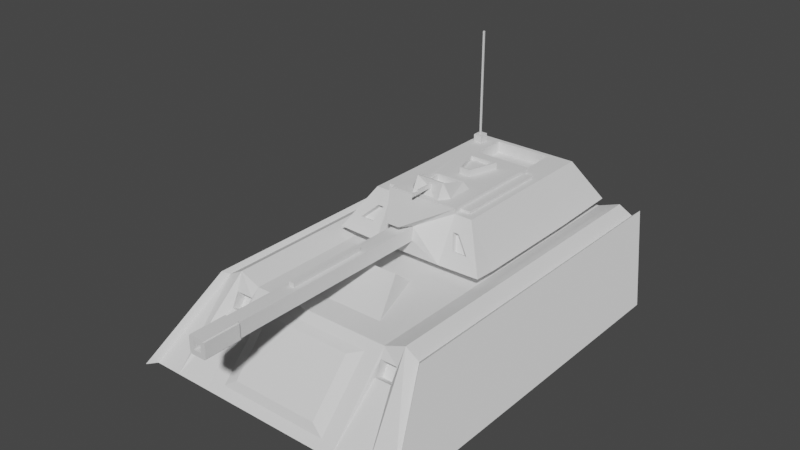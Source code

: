 # Source: tank1.blend  (saved by Blender 2.82.7; exported with 4.5.12 LTS)
import bpy
from mathutils import Matrix  # noqa: F401  (used for matrix-valued properties, if any)

bpy.ops.wm.read_factory_settings(use_empty=True)
scene = bpy.context.scene
scene.name = 'Scene'

# ---- collections
col_collection = bpy.data.collections.new('Collection'); scene.collection.children.link(col_collection)

# ---- world
world_world = bpy.data.worlds.new('World'); scene.world = world_world
world_world.use_nodes = True; world_world.node_tree.nodes.clear()
_N = world_world.node_tree.nodes; _L = world_world.node_tree.links
n0 = _N.new('ShaderNodeOutputWorld'); n0.name = 'World Output'; n0.location = (300, 300)
n1 = _N.new('ShaderNodeBackground'); n1.name = 'Background'; n1.location = (10, 300)
n1.inputs[0].default_value = (0.05088, 0.05088, 0.05088, 1.0)
_L.new(n1.outputs[0], n0.inputs[0])
n0.is_active_output = True
world_world.color = (0.05088, 0.05088, 0.05088)
world_world.use_sun_shadow = False
world_world.sun_shadow_jitter_overblur = 0.0

# ---- meshes
me_cube_002 = bpy.data.meshes.new('Cube.002')
me_cube_002.from_pydata([(0.9984, -0.5009, 2.922), (1.001, 0.5019, 1.996), (0.9998, 0.5015, -2.597), (1.299, 0.6151, 1.988), (-0.4987, 0.5096, 0.07079), (0.4989, 0.5081, -1.503), (0.4987, 0.5096, 0.07079), (1.907, -0.5045, 2.919), (-1.9, -0.4992, -1.995), (-1.907, -0.5045, 2.919), (-1.501, 0.5045, 1.998), (-0.5, 1.234, 0.07322), (1.101, 0.6557, -1.504), (1.101, 0.6563, 0.07565), (0.75, 1.234, -1.503), (0.75, 1.234, 0.07322), (-1.101, 0.6563, 0.07565), (-0.75, 1.234, 0.07322), (1.099, 0.6754, 0.3976), (-0.75, 1.234, 0.07543), (-0.5014, 0.6557, -2.496), (0.5014, 0.6557, -2.496), (0.75, 1.234, -2.2), (1.098, 0.6793, -2.494), (-1.098, 0.6793, -2.494), (-0.75, 1.234, -2.2), (-0.7892, 0.3946, 2.092), (0.1, 0.8658, 3.3), (-0.7892, -0.3946, 2.825), (0.5, 1.234, 0.07322), (0.6179, -0.2739, 2.783), (-0.5, 1.312, 0.07322), (0.5, 1.312, -1.503), (-0.5, 1.312, -1.503), (-0.5, 1.234, -1.503), (0.5, 1.234, -2.2), (0.5, 1.234, -1.503), (-0.5, 1.234, -2.2), (-0.6833, 1.234, -2.06), (-0.5667, 1.234, -2.06), (-0.6833, 1.234, -1.917), (-0.5667, 1.234, -1.917), (-0.6833, 1.342, -2.06), (-0.5667, 1.342, -2.06), (-0.6833, 1.342, -1.917), (-0.5667, 1.342, -1.917), (-0.6346, 1.342, -2.0), (-0.6154, 1.342, -2.0), (-0.6346, 1.342, -1.977), (-0.6154, 1.342, -1.977), (-0.6346, 2.826, -2.0), (-0.6154, 2.826, -2.0), (-0.6346, 2.826, -1.977), (-0.6154, 2.826, -1.977), (1.031, 0.3852, 2.093), (1.036, 0.2015, 2.202), (1.267, 0.39, 2.1), (1.266, 0.2002, 2.2), (-1.031, 0.3852, 2.093), (-1.266, 0.2002, 2.2), (-1.267, 0.39, 2.1), (1.033, 0.3148, 1.962), (1.033, 0.1264, 2.065), (1.267, 0.3148, 1.962), (1.267, 0.1264, 2.065), (-1.033, 0.1264, 2.065), (-1.033, 0.3148, 1.962), (-1.267, 0.1264, 2.065), (-1.267, 0.3148, 1.962), (0.7892, -0.3946, 2.825), (-0.4987, 0.6573, 0.3964), (-0.1, 1.061, 0.396), (0.7892, 0.3946, 2.092), (0.1033, 0.8691, 0.4078), (0.1, 1.061, 0.396), (0.4987, 0.6573, 0.3964), (0.6179, 0.344, 2.209), (-0.5, 1.238, 0.07888), (-0.427, 1.234, -1.388), (0.427, 1.234, -1.388), (0.427, 1.234, -0.04184), (-0.427, 1.234, -0.04184), (-0.6405, 1.234, -1.388), (-0.6405, 1.234, -0.04184), (0.6405, 1.234, -0.04184), (-0.3019, 1.314, -0.09527), (-0.2969, 1.31, -0.4835), (0.1997, 1.504, -0.09286), (-0.1997, 1.504, -0.09286), (0.2018, 1.381, -0.4845), (-0.2018, 1.381, -0.4845), (0.1834, 1.376, -0.4656), (-0.1834, 1.376, -0.4656), (0.1813, 1.29, -0.1123), (-0.1813, 1.29, -0.1123), (0.1813, 1.29, -0.4657), (-0.1813, 1.29, -0.4657), (0.2019, 1.237, 0.07482), (-0.2019, 1.237, 0.07482), (0.1981, 1.507, -0.06531), (-0.1981, 1.507, -0.06531), (0.009532, 1.392, -0.06435), (-0.009532, 1.392, -0.06435), (0.01037, 1.427, -0.06734), (0.01, 1.391, 0.2868), (-0.01, 1.391, 0.2868), (0.01, 1.428, 0.2868), (-0.01, 1.428, 0.2868), (-0.2075, 1.312, -1.205), (0.2075, 1.312, -1.205), (-0.083, 1.312, -0.7821), (0.083, 1.312, -0.7821), (-0.2075, 1.403, -1.205), (0.2075, 1.403, -1.205), (-0.083, 1.403, -0.7821), (0.083, 1.403, -0.7821), (-0.1778, 1.403, -1.175), (0.1778, 1.403, -1.175), (-0.07113, 1.403, -0.8124), (0.07113, 1.403, -0.8124), (-0.1778, 1.351, -1.175), (0.1778, 1.351, -1.175), (-0.07113, 1.351, -0.8124), (0.07113, 1.351, -0.8124), (0.5577, 1.046, 0.1827), (0.6423, 1.046, 0.1827), (0.1793, 1.378, -0.1124), (-0.1793, 1.378, -0.1124), (0.01, 1.428, -0.1741), (-0.01, 1.428, -0.1741), (0.01, 1.428, 0.1788), (0.01, 1.449, -0.1741), (-0.01, 1.449, -0.1741), (0.01, 1.449, 0.1788), (-0.01, 1.449, 0.1788), (0.8438, 0.8536, 0.2927), (0.6405, 0.8536, 0.2927), (-0.6423, 0.856, 0.2913), (0.75, 1.234, 0.07543), (-0.5587, 1.044, 0.1841), (0.5, 1.238, 0.07888), (-0.8405, 0.856, 0.2913), (-0.6413, 1.044, 0.1841), (0.6405, 0.816, 0.2268), (0.5577, 1.008, 0.1169), (0.8438, 0.816, 0.2268), (0.6423, 1.008, 0.1169), (-0.6413, 1.006, 0.1183), (-0.5587, 1.006, 0.1183), (-0.6423, 0.8184, 0.2255), (-0.8405, 0.8184, 0.2255), (0.1, 1.066, 3.787), (-0.1, 1.066, 3.787), (0.1, 0.8658, 3.787), (-0.1, 0.8658, 3.787), (0.6405, 1.234, -1.388), (0.1, 1.066, 3.3), (-0.04539, 0.7996, 3.654), (-0.04539, 0.7996, 3.433), (0.12, 0.8658, 3.3), (0.12, 1.066, 3.3), (0.12, 0.8658, 3.787), (0.12, 1.066, 3.787), (-0.12, 1.066, 3.3), (-0.12, 0.8658, 3.3), (-0.12, 1.066, 3.787), (-0.12, 0.8658, 3.787), (0.1, 1.086, 3.3), (-0.1, 1.086, 3.3), (0.1, 1.086, 3.787), (-0.1, 1.086, 3.787), (0.1, 0.8458, 3.3), (-0.1, 0.8458, 3.3), (0.1, 0.8458, 3.787), (-0.1, 0.8458, 3.787), (0.05454, 1.02, 3.787), (0.04539, 0.7996, 3.654), (0.05454, 0.9113, 3.787), (0.04539, 0.7996, 3.433), (-0.04539, 0.8458, 3.654), (-0.05454, 1.02, 3.787), (0.04539, 0.8458, 3.654), (-0.05454, 0.9113, 3.787), (0.05454, 1.02, 0.4841), (-0.05454, 1.02, 0.4841), (0.05454, 0.9113, 0.4841), (-0.05454, 0.9113, 0.4841), (-0.04539, 0.8458, 3.433), (1.985, -0.4922, 3.051), (1.567, 0.5528, 2.08), (0.04539, 0.8458, 3.433), (-1.984, -0.4919, -2.093), (-1.985, -0.4922, 3.051), (-1.567, 0.5528, 2.08), (-0.0384, 1.128, 1.293), (1.984, -0.4919, -2.093), (-0.0384, 1.128, 2.407), (0.0384, 1.128, 2.407), (-1.567, 0.5525, -2.72), (0.0384, 1.128, 1.293), (0.0384, 1.066, 2.407), (-0.0384, 1.066, 2.407), (-1.509, -0.4971, 2.926), (-0.0384, 1.066, 1.293), (0.0384, 1.066, 1.293), (-0.6405, 1.268, -1.388), (-0.427, 1.268, -1.388), (-0.427, 1.268, -0.04184), (0.427, 1.268, -1.388), (0.427, 1.268, -0.04184), (0.6405, 1.268, -1.388), (0.6405, 1.268, -0.04184), (-0.6405, 1.268, -0.04184), (0.4073, 1.234, -2.135), (-0.4073, 1.234, -2.135), (0.4073, 1.073, -2.135), (0.4073, 1.073, -1.568), (-0.4073, 1.073, -2.135), (-0.6426, 0.3213, -2.493), (0.6426, -0.3213, -2.107), (-0.6426, 0.3566, -2.434), (0.6426, 0.3566, -2.434), (0.6426, -0.2859, -2.048), (-0.6426, -0.2859, -2.048), (1.309, 0.6131, -2.606), (1.5, -0.4966, -1.993), (-1.0, -0.5015, -2.003), (1.0, -0.5015, -2.003), (1.9, -0.4992, -1.995), (-1.508, 0.5021, -2.608), (1.285, 0.4224, -2.739), (1.316, -0.4686, -2.153), (1.712, -0.4662, -2.152), (-1.712, -0.4662, -2.152), (-1.285, 0.4224, -2.739), (-1.316, -0.4686, -2.153), (-0.6426, -0.3213, -2.107), (-1.309, 0.6131, -2.606), (-1.486, 0.4107, -2.73), (1.508, 0.5021, -2.608), (1.486, 0.4107, -2.73), (-0.9998, 0.5015, -2.597), (0.6426, 0.3213, -2.493), (-1.299, 0.6151, 1.988), (1.501, 0.5045, 1.998), (-1.001, 0.5019, 1.996), (-0.75, 1.234, -1.503), (0.3162, 0.5, 0.7183), (-0.3162, 0.5, 0.7183), (-0.3162, 0.7229, 0.9834), (-0.6324, 0.5, 1.641), (-0.6179, -0.2739, 2.783), (-0.6179, 0.344, 2.209), (1.567, 0.5525, -2.72), (-0.4073, 1.234, -1.568), (0.4073, 1.234, -1.568), (-0.4073, 1.073, -1.568), (-1.5, -0.4966, -1.993), (1.0, -0.6331, 2.392), (1.3, -0.6331, 2.392), (1.3, -0.6331, -1.567), (1.0, -0.6331, -1.567), (-1.3, -0.6331, -1.567), (-1.3, -0.6331, 2.392), (-1.0, -0.6331, 2.392), (-1.0, -0.6331, -1.567), (0.09558, 1.153, 0.6699), (-0.09558, 1.153, 0.6699), (-0.5044, 1.313, 0.1208), (0.5044, 1.313, 0.1208), (-0.4989, 0.5081, -1.503), (-1.101, 0.6557, -1.504), (-1.099, 0.6754, 0.3976), (0.5, 1.312, 0.07322), (0.2969, 1.31, -0.4835), (0.3019, 1.314, -0.09527), (-0.1, 1.066, 3.3), (-0.1, 0.8658, 3.3), (-0.1033, 0.8691, 0.4078), (1.509, -0.4971, 2.926), (-1.036, 0.2015, 2.202), (-0.01037, 1.427, -0.06734), (-0.9984, -0.5009, 2.922), (-0.01, 1.428, 0.1788), (0.3162, 0.7229, 0.9834), (0.6324, 0.5, 1.641)], [], [(226, 227, 0, 282), (243, 237, 229, 10), (3, 56, 57), (202, 257, 262, 263), (4, 6, 75, 70), (245, 250, 248, 247, 285, 1, 2, 5, 6, 4, 270, 241), (2, 241, 270, 5), (229, 8, 191, 198), (3, 279, 7), (279, 225, 228, 7), (239, 244, 189, 253), (257, 202, 9, 8), (202, 243, 10), (246, 34, 41, 40), (34, 246, 82, 78), (6, 5, 12, 13), (36, 14, 22, 35), (246, 17, 83, 82), (29, 11, 77, 140), (71, 74, 266, 267), (13, 18, 75), (13, 15, 138, 18), (17, 16, 272, 19), (21, 20, 37, 35), (37, 20, 24, 25), (21, 35, 22, 23), (5, 270, 20, 21), (271, 246, 25, 24), (12, 5, 21), (14, 12, 23, 22), (271, 24, 20), (70, 75, 73, 278), (245, 282, 28, 26), (73, 74, 156, 27), (277, 154, 166, 164), (156, 74, 204, 200), (278, 73, 27, 277), (29, 36, 32, 273), (11, 17, 19), (282, 0, 69, 28), (15, 29, 140), (33, 31, 85, 86), (36, 34, 33, 32), (11, 29, 273, 31), (34, 11, 31, 33), (37, 34, 254, 214), (40, 41, 45, 44), (34, 37, 39, 41), (37, 25, 38, 39), (25, 246, 40, 38), (43, 42, 46, 47), (39, 38, 42, 43), (41, 39, 43, 45), (38, 40, 44, 42), (49, 47, 51, 53), (45, 43, 47, 49), (42, 44, 48, 46), (44, 45, 49, 48), (52, 53, 51, 50), (46, 48, 52, 50), (48, 49, 53, 52), (47, 46, 50, 51), (58, 60, 68, 66), (57, 56, 63, 64), (243, 202, 59), (0, 55, 54), (1, 54, 56), (243, 60, 58), (282, 245, 58), (61, 62, 64, 63), (65, 66, 68, 67), (280, 58, 66, 65), (56, 54, 61, 63), (54, 55, 62, 61), (59, 280, 65, 67), (60, 59, 67, 68), (55, 57, 64, 62), (1, 245, 26, 72), (0, 1, 72, 69), (26, 28, 251, 252), (75, 140, 74), (77, 70, 278), (28, 69, 30, 251), (69, 72, 76, 30), (72, 26, 252, 76), (228, 239, 253, 195), (9, 10, 193), (244, 7, 188), (7, 228, 195, 188), (10, 229, 198, 193), (8, 9, 192, 191), (226, 241, 218, 236), (86, 85, 88), (31, 273, 275, 85), (32, 33, 108, 109), (87, 88, 100, 99), (274, 86, 90, 89), (275, 274, 89), (91, 92, 96, 95), (89, 90, 92, 91), (89, 91, 126), (90, 88, 127), (95, 96, 94, 93), (126, 91, 95, 93), (92, 127, 94, 96), (127, 126, 93, 94), (100, 98, 102), (85, 275, 97, 98), (275, 87, 99), (88, 85, 98), (281, 102, 105, 107, 283), (98, 97, 101, 102), (99, 103, 101), (99, 100, 281, 103), (105, 104, 106, 107), (102, 101, 104, 105), (101, 103, 130, 106, 104), (110, 111, 115, 114), (274, 32, 109, 111), (33, 86, 110, 108), (86, 274, 111, 110), (112, 114, 118, 116), (108, 110, 114, 112), (109, 108, 112, 113), (111, 109, 113, 115), (119, 117, 121, 123), (113, 112, 116, 117), (115, 113, 117, 119), (114, 115, 119, 118), (121, 120, 122, 123), (118, 119, 123, 122), (116, 118, 122, 120), (117, 116, 120, 121), (88, 87, 126, 127), (75, 18, 135, 136), (18, 138, 125, 135), (130, 103, 128), (107, 106, 130, 283), (103, 281, 129, 128), (131, 132, 134, 133), (283, 130, 133, 134), (129, 281, 283), (128, 129, 132, 131), (138, 140, 124, 125), (19, 272, 141, 142), (140, 75, 136, 124), (137, 139, 148, 149), (70, 77, 139, 137), (272, 70, 137, 141), (77, 19, 142, 139), (125, 124, 144, 146), (144, 143, 145, 146), (149, 148, 147, 150), (124, 136, 143, 144), (139, 142, 147, 148), (136, 135, 145, 143), (142, 141, 150, 147), (135, 125, 146, 145), (141, 137, 149, 150), (153, 151, 175, 177), (27, 153, 173, 171), (152, 151, 169, 170), (156, 151, 162, 160), (17, 11, 81, 83), (36, 29, 80, 79), (14, 36, 79, 155), (159, 160, 162, 161), (151, 153, 161, 162), (153, 27, 159, 161), (27, 156, 160, 159), (163, 164, 166, 165), (276, 277, 164, 163), (152, 276, 163, 165), (154, 152, 165, 166), (167, 168, 170, 169), (151, 156, 167, 169), (276, 152, 170, 168), (156, 276, 168, 167), (171, 173, 181, 190), (154, 277, 172, 174), (277, 27, 171, 172), (153, 154, 174, 173), (29, 15, 84, 80), (151, 152, 180, 175), (152, 154, 182, 180), (154, 153, 177, 182), (180, 182, 186, 184), (15, 14, 155, 84), (11, 34, 78, 81), (79, 80, 209, 208), (186, 185, 183, 184), (182, 177, 185, 186), (177, 175, 183, 185), (175, 180, 184, 183), (84, 155, 210, 211), (190, 181, 176, 178), (181, 179, 157, 176), (179, 187, 158, 157), (158, 178, 176, 157), (172, 171, 190, 187), (174, 172, 187, 179), (173, 174, 179, 181), (192, 193, 198, 191), (187, 190, 178, 158), (204, 203, 194, 199), (200, 204, 199, 197), (203, 201, 196, 194), (199, 194, 196, 197), (71, 276, 201, 203), (74, 71, 203, 204), (276, 156, 200, 201), (201, 200, 197, 196), (207, 206, 205, 212), (208, 209, 211, 210), (83, 81, 207, 212), (78, 82, 205, 206), (155, 79, 208, 210), (82, 83, 212, 205), (81, 78, 206, 207), (80, 84, 211, 209), (214, 254, 256, 217), (34, 36, 255, 254), (36, 35, 213, 255), (35, 37, 214, 213), (256, 216, 215, 217), (213, 214, 217, 215), (255, 213, 215, 216), (242, 219, 222, 221), (2, 227, 219, 242), (223, 220, 221, 222), (219, 236, 223, 222), (236, 218, 220, 223), (218, 242, 221, 220), (227, 2, 224), (225, 224, 230), (231, 230, 240, 232), (234, 235, 233, 238), (257, 8, 233, 235), (228, 225, 231, 232), (239, 228, 232), (237, 257, 235), (8, 229, 238), (227, 226, 236, 219), (241, 226, 257), (224, 239, 240), (229, 237, 234), (241, 2, 242, 218), (2, 1, 3, 224), (245, 241, 237, 243), (224, 3, 244, 239), (271, 16, 17, 246), (13, 12, 14, 15), (245, 1, 285, 250), (247, 248, 249, 284), (248, 250, 249), (285, 247, 284), (30, 76, 252, 251), (195, 253, 189, 188), (254, 255, 216, 256), (226, 282, 264, 265), (258, 261, 260, 259), (265, 264, 263, 262), (0, 227, 261, 258), (257, 226, 265, 262), (279, 0, 258, 259), (227, 225, 260, 261), (225, 279, 259, 260), (282, 202, 263, 264), (269, 268, 267, 266), (74, 140, 269), (71, 267, 268), (140, 77, 268, 269), (270, 4, 16, 271), (16, 4, 70), (273, 32, 274, 275), (71, 278, 277, 276), (0, 279, 57, 55), (202, 282, 280, 59), (250, 285, 284, 249), (272, 16, 70), (77, 71, 268), (266, 74, 269), (238, 229, 234), (230, 224, 240), (237, 241, 257), (233, 8, 238), (234, 237, 235), (240, 239, 232), (231, 225, 230), (225, 227, 224), (132, 129, 283, 134), (133, 130, 128, 131), (97, 99, 101), (100, 88, 98), (97, 275, 99), (281, 100, 102), (92, 90, 127), (87, 89, 126), (87, 275, 89), (90, 86, 88), (189, 244, 188), (192, 9, 193), (71, 77, 278), (73, 75, 74), (280, 282, 58), (245, 243, 58), (3, 1, 56), (1, 0, 54), (60, 243, 59), (138, 15, 140), (77, 11, 19), (270, 271, 20), (23, 12, 21), (6, 13, 75), (9, 202, 10), (244, 3, 7), (279, 3, 57)])
_uv = me_cube_002.uv_layers.new(name='UVMap')
_uv.uv.foreach_set('vector', [0.125, 0.5, 0.375, 0.5, 0.375, 0.75, 0.125, 0.75, 0.875, 0.75, 0.875, 0.5, 0.875, 0.5, 0.875, 0.75, 0.625, 0.75, 0.625, 0.75, 0.375, 0.75, 0.125, 0.75, 0.125, 0.5, 0.125, 0.5, 0.125, 0.75, 0.875, 0.75, 0.625, 0.75, 0.625, 0.75, 0.875, 0.75, 0.875, 0.75, 0.875, 0.75, 0.875, 0.75, 0.625, 0.75, 0.625, 0.75, 0.625, 0.75, 0.625, 0.5, 0.625, 0.5, 0.625, 0.75, 0.875, 0.75, 0.875, 0.5, 0.875, 0.5, 0.625, 0.5, 0.625, 0.25, 0.625, 0.25, 0.625, 0.5, 0.625, 0.25, 0.375, 0.25, 0.375, 0.25, 0.625, 0.25, 0.625, 0.75, 0.375, 0.75, 0.375, 0.75, 0.375, 0.75, 0.375, 0.5, 0.375, 0.5, 0.375, 0.75, 0.625, 0.5, 0.625, 0.75, 0.625, 0.75, 0.625, 0.5, 0.125, 0.5, 0.125, 0.75, 0.125, 0.75, 0.125, 0.5, 0.375, 0.0, 0.625, 0.0, 0.625, 0.0, 0.875, 0.5, 0.875, 0.5, 0.875, 0.5, 0.875, 0.5, 0.875, 0.5, 0.875, 0.5, 0.875, 0.5, 0.875, 0.5, 0.625, 0.75, 0.625, 0.5, 0.625, 0.5, 0.625, 0.75, 0.625, 0.5, 0.625, 0.5, 0.625, 0.5, 0.625, 0.5, 0.875, 0.5, 0.875, 0.75, 0.875, 0.75, 0.875, 0.5, 0.625, 0.75, 0.875, 0.75, 0.875, 0.75, 0.625, 0.75, 0.875, 0.75, 0.625, 0.75, 0.625, 0.75, 0.875, 0.75, 0.625, 0.75, 0.625, 0.75, 0.625, 0.75, 0.625, 0.75, 0.625, 0.75, 0.625, 0.75, 0.625, 0.75, 0.875, 0.75, 0.875, 0.75, 0.875, 0.75, 0.875, 0.75, 0.625, 0.5, 0.625, 0.25, 0.625, 0.25, 0.625, 0.5, 0.625, 0.25, 0.625, 0.25, 0.625, 0.25, 0.625, 0.25, 0.625, 0.5, 0.625, 0.5, 0.625, 0.5, 0.625, 0.5, 0.625, 0.5, 0.625, 0.25, 0.625, 0.25, 0.625, 0.5, 0.875, 0.5, 0.875, 0.5, 0.875, 0.5, 0.875, 0.5, 0.625, 0.5, 0.625, 0.5, 0.625, 0.5, 0.625, 0.5, 0.625, 0.5, 0.625, 0.5, 0.625, 0.5, 0.875, 0.5, 0.875, 0.5, 0.875, 0.5, 0.875, 0.75, 0.625, 0.75, 0.625, 0.75, 0.875, 0.75, 0.625, 0.0, 0.375, 0.0, 0.375, 0.0, 0.625, 0.0, 0.625, 0.75, 0.625, 0.75, 0.625, 0.75, 0.625, 0.75, 0.875, 0.75, 0.875, 0.75, 0.875, 0.75, 0.875, 0.75, 0.625, 0.75, 0.625, 0.75, 0.625, 0.75, 0.625, 0.75, 0.875, 0.75, 0.625, 0.75, 0.625, 0.75, 0.875, 0.75, 0.625, 0.75, 0.625, 0.5, 0.625, 0.5, 0.625, 0.75, 0.875, 0.75, 0.875, 0.75, 0.875, 0.75, 0.125, 0.75, 0.375, 0.75, 0.375, 0.75, 0.125, 0.75, 0.625, 0.75, 0.625, 0.75, 0.625, 0.75, 0.875, 0.5, 0.875, 0.75, 0.875, 0.75, 0.875, 0.5, 0.625, 0.5, 0.875, 0.5, 0.875, 0.5, 0.625, 0.5, 0.875, 0.75, 0.625, 0.75, 0.625, 0.75, 0.875, 0.75, 0.875, 0.5, 0.875, 0.75, 0.875, 0.75, 0.875, 0.5, 0.875, 0.5, 0.875, 0.5, 0.875, 0.5, 0.875, 0.5, 0.875, 0.5, 0.875, 0.5, 0.875, 0.5, 0.875, 0.5, 0.875, 0.5, 0.875, 0.5, 0.875, 0.5, 0.875, 0.5, 0.625, 0.25, 0.625, 0.25, 0.625, 0.25, 0.625, 0.25, 0.875, 0.5, 0.875, 0.5, 0.875, 0.5, 0.875, 0.5, 0.625, 0.25, 0.625, 0.25, 0.625, 0.25, 0.625, 0.25, 0.625, 0.25, 0.625, 0.25, 0.625, 0.25, 0.625, 0.25, 0.875, 0.5, 0.875, 0.5, 0.875, 0.5, 0.875, 0.5, 0.875, 0.5, 0.875, 0.5, 0.875, 0.5, 0.875, 0.5, 0.875, 0.5, 0.875, 0.5, 0.875, 0.5, 0.875, 0.5, 0.875, 0.5, 0.875, 0.5, 0.875, 0.5, 0.875, 0.5, 0.875, 0.5, 0.875, 0.5, 0.875, 0.5, 0.875, 0.5, 0.875, 0.5, 0.875, 0.5, 0.875, 0.5, 0.875, 0.5, 0.875, 0.5, 0.875, 0.5, 0.875, 0.5, 0.875, 0.5, 0.875, 0.5, 0.875, 0.5, 0.875, 0.5, 0.875, 0.5, 0.875, 0.5, 0.875, 0.5, 0.875, 0.5, 0.875, 0.5, 0.625, 0.25, 0.625, 0.25, 0.625, 0.25, 0.625, 0.25, 0.875, 0.75, 0.875, 0.75, 0.875, 0.75, 0.875, 0.75, 0.375, 0.75, 0.625, 0.75, 0.625, 0.75, 0.375, 0.75, 0.625, 0.0, 0.375, 0.0, 0.375, 0.0, 0.375, 0.75, 0.375, 0.75, 0.625, 0.75, 0.625, 0.75, 0.625, 0.75, 0.625, 0.75, 0.875, 0.75, 0.875, 0.75, 0.875, 0.75, 0.375, 0.0, 0.625, 0.0, 0.625, 0.0, 0.625, 0.75, 0.375, 0.75, 0.375, 0.75, 0.625, 0.75, 0.375, 0.0, 0.625, 0.0, 0.625, 0.0, 0.375, 0.0, 0.375, 0.0, 0.625, 0.0, 0.625, 0.0, 0.375, 0.0, 0.625, 0.75, 0.625, 0.75, 0.625, 0.75, 0.625, 0.75, 0.625, 0.75, 0.375, 0.75, 0.375, 0.75, 0.625, 0.75, 0.125, 0.75, 0.125, 0.75, 0.125, 0.75, 0.125, 0.75, 0.625, 0.0, 0.375, 0.0, 0.375, 0.0, 0.625, 0.0, 0.375, 0.75, 0.375, 0.75, 0.375, 0.75, 0.375, 0.75, 0.625, 0.75, 0.875, 0.75, 0.875, 0.75, 0.625, 0.75, 0.375, 0.75, 0.625, 0.75, 0.625, 0.75, 0.375, 0.75, 0.625, 0.0, 0.375, 0.0, 0.375, 0.0, 0.625, 0.0, 0.625, 0.75, 0.625, 0.75, 0.625, 0.75, 0.875, 0.75, 0.875, 0.75, 0.875, 0.75, 0.125, 0.75, 0.375, 0.75, 0.375, 0.75, 0.125, 0.75, 0.375, 0.75, 0.625, 0.75, 0.625, 0.75, 0.375, 0.75, 0.625, 0.75, 0.875, 0.75, 0.875, 0.75, 0.625, 0.75, 0.375, 0.5, 0.625, 0.5, 0.625, 0.5, 0.375, 0.5, 0.375, 0.0, 0.625, 0.0, 0.625, 0.0, 0.625, 0.75, 0.375, 0.75, 0.375, 0.75, 0.375, 0.75, 0.375, 0.5, 0.375, 0.5, 0.375, 0.75, 0.875, 0.75, 0.875, 0.5, 0.875, 0.5, 0.875, 0.75, 0.125, 0.5, 0.125, 0.75, 0.125, 0.75, 0.125, 0.5, 0.375, 0.25, 0.625, 0.25, 0.625, 0.25, 0.375, 0.25, 0.875, 0.5, 0.875, 0.75, 0.875, 0.75, 0.875, 0.75, 0.625, 0.75, 0.625, 0.75, 0.875, 0.75, 0.625, 0.5, 0.875, 0.5, 0.875, 0.5, 0.625, 0.5, 0.625, 0.75, 0.875, 0.75, 0.875, 0.75, 0.625, 0.75, 0.625, 0.5, 0.875, 0.5, 0.875, 0.5, 0.625, 0.5, 0.625, 0.75, 0.625, 0.5, 0.625, 0.5, 0.625, 0.5, 0.875, 0.5, 0.875, 0.5, 0.625, 0.5, 0.625, 0.5, 0.875, 0.5, 0.875, 0.5, 0.625, 0.5, 0.625, 0.5, 0.625, 0.5, 0.625, 0.75, 0.875, 0.5, 0.875, 0.75, 0.875, 0.75, 0.625, 0.5, 0.875, 0.5, 0.875, 0.75, 0.625, 0.75, 0.625, 0.75, 0.625, 0.5, 0.625, 0.5, 0.625, 0.75, 0.875, 0.5, 0.875, 0.75, 0.875, 0.75, 0.875, 0.5, 0.875, 0.75, 0.625, 0.75, 0.625, 0.75, 0.875, 0.75, 0.875, 0.75, 0.875, 0.75, 0.875, 0.75, 0.875, 0.75, 0.625, 0.75, 0.625, 0.75, 0.875, 0.75, 0.625, 0.75, 0.625, 0.75, 0.625, 0.75, 0.875, 0.75, 0.875, 0.75, 0.875, 0.75, 0.875, 0.75, 0.875, 0.75, 0.875, 0.75, 0.875, 0.75, 0.875, 0.75, 0.875, 0.75, 0.625, 0.75, 0.625, 0.75, 0.875, 0.75, 0.625, 0.75, 0.625, 0.75, 0.625, 0.75, 0.625, 0.75, 0.875, 0.75, 0.875, 0.75, 0.625, 0.75, 0.875, 0.75, 0.625, 0.75, 0.625, 0.75, 0.875, 0.75, 0.875, 0.75, 0.625, 0.75, 0.625, 0.75, 0.875, 0.75, 0.625, 0.75, 0.625, 0.75, 0.625, 0.75, 0.625, 0.75, 0.625, 0.75, 0.875, 0.5, 0.625, 0.5, 0.625, 0.5, 0.875, 0.5, 0.625, 0.5, 0.625, 0.5, 0.625, 0.5, 0.625, 0.5, 0.875, 0.5, 0.875, 0.5, 0.875, 0.5, 0.875, 0.5, 0.875, 0.5, 0.625, 0.5, 0.625, 0.5, 0.875, 0.5, 0.875, 0.5, 0.875, 0.5, 0.875, 0.5, 0.875, 0.5, 0.875, 0.5, 0.875, 0.5, 0.875, 0.5, 0.875, 0.5, 0.625, 0.5, 0.875, 0.5, 0.875, 0.5, 0.625, 0.5, 0.625, 0.5, 0.625, 0.5, 0.625, 0.5, 0.625, 0.5, 0.625, 0.5, 0.625, 0.5, 0.625, 0.5, 0.625, 0.5, 0.625, 0.5, 0.875, 0.5, 0.875, 0.5, 0.625, 0.5, 0.625, 0.5, 0.625, 0.5, 0.625, 0.5, 0.625, 0.5, 0.875, 0.5, 0.625, 0.5, 0.625, 0.5, 0.875, 0.5, 0.625, 0.5, 0.875, 0.5, 0.875, 0.5, 0.625, 0.5, 0.875, 0.5, 0.625, 0.5, 0.625, 0.5, 0.875, 0.5, 0.875, 0.5, 0.875, 0.5, 0.875, 0.5, 0.875, 0.5, 0.625, 0.5, 0.875, 0.5, 0.875, 0.5, 0.625, 0.5, 0.875, 0.75, 0.625, 0.75, 0.625, 0.75, 0.875, 0.75, 0.625, 0.75, 0.625, 0.75, 0.625, 0.75, 0.625, 0.75, 0.625, 0.75, 0.625, 0.75, 0.625, 0.75, 0.625, 0.75, 0.625, 0.75, 0.625, 0.75, 0.625, 0.75, 0.875, 0.75, 0.625, 0.75, 0.625, 0.75, 0.875, 0.75, 0.625, 0.75, 0.875, 0.75, 0.875, 0.75, 0.625, 0.75, 0.625, 0.75, 0.875, 0.75, 0.875, 0.75, 0.625, 0.75, 0.875, 0.75, 0.625, 0.75, 0.625, 0.75, 0.875, 0.75, 0.875, 0.75, 0.875, 0.75, 0.875, 0.75, 0.625, 0.75, 0.875, 0.75, 0.875, 0.75, 0.625, 0.75, 0.625, 0.75, 0.625, 0.75, 0.625, 0.75, 0.625, 0.75, 0.875, 0.75, 0.875, 0.75, 0.875, 0.75, 0.875, 0.75, 0.625, 0.75, 0.625, 0.75, 0.625, 0.75, 0.625, 0.75, 0.875, 0.75, 0.875, 0.75, 0.875, 0.75, 0.875, 0.75, 0.875, 0.75, 0.875, 0.75, 0.875, 0.75, 0.875, 0.75, 0.875, 0.75, 0.875, 0.75, 0.875, 0.75, 0.875, 0.75, 0.875, 0.75, 0.875, 0.75, 0.875, 0.75, 0.875, 0.75, 0.625, 0.75, 0.625, 0.75, 0.625, 0.75, 0.625, 0.75, 0.625, 0.75, 0.625, 0.75, 0.625, 0.75, 0.625, 0.75, 0.875, 0.75, 0.875, 0.75, 0.875, 0.75, 0.875, 0.75, 0.625, 0.75, 0.625, 0.75, 0.625, 0.75, 0.625, 0.75, 0.875, 0.75, 0.875, 0.75, 0.875, 0.75, 0.875, 0.75, 0.625, 0.75, 0.625, 0.75, 0.625, 0.75, 0.625, 0.75, 0.875, 0.75, 0.875, 0.75, 0.875, 0.75, 0.875, 0.75, 0.625, 0.75, 0.625, 0.75, 0.625, 0.75, 0.625, 0.75, 0.875, 0.75, 0.875, 0.75, 0.875, 0.75, 0.875, 0.75, 0.625, 0.75, 0.625, 0.75, 0.625, 0.75, 0.625, 0.75, 0.625, 0.75, 0.625, 0.75, 0.625, 0.75, 0.625, 0.75, 0.875, 0.75, 0.625, 0.75, 0.625, 0.75, 0.875, 0.75, 0.625, 0.75, 0.625, 0.75, 0.625, 0.75, 0.625, 0.75, 0.875, 0.75, 0.875, 0.75, 0.875, 0.75, 0.875, 0.75, 0.625, 0.5, 0.625, 0.75, 0.625, 0.75, 0.625, 0.5, 0.625, 0.5, 0.625, 0.5, 0.625, 0.5, 0.625, 0.5, 0.625, 0.75, 0.625, 0.75, 0.625, 0.75, 0.625, 0.75, 0.625, 0.75, 0.625, 0.75, 0.625, 0.75, 0.625, 0.75, 0.625, 0.75, 0.625, 0.75, 0.625, 0.75, 0.625, 0.75, 0.625, 0.75, 0.625, 0.75, 0.625, 0.75, 0.625, 0.75, 0.875, 0.75, 0.875, 0.75, 0.875, 0.75, 0.875, 0.75, 0.875, 0.75, 0.875, 0.75, 0.875, 0.75, 0.875, 0.75, 0.875, 0.75, 0.875, 0.75, 0.875, 0.75, 0.875, 0.75, 0.875, 0.75, 0.875, 0.75, 0.875, 0.75, 0.875, 0.75, 0.625, 0.75, 0.875, 0.75, 0.875, 0.75, 0.625, 0.75, 0.625, 0.75, 0.625, 0.75, 0.625, 0.75, 0.625, 0.75, 0.875, 0.75, 0.875, 0.75, 0.875, 0.75, 0.875, 0.75, 0.625, 0.75, 0.875, 0.75, 0.875, 0.75, 0.625, 0.75, 0.625, 0.75, 0.625, 0.75, 0.625, 0.75, 0.625, 0.75, 0.875, 0.75, 0.875, 0.75, 0.875, 0.75, 0.875, 0.75, 0.875, 0.75, 0.625, 0.75, 0.625, 0.75, 0.875, 0.75, 0.625, 0.75, 0.875, 0.75, 0.875, 0.75, 0.625, 0.75, 0.625, 0.75, 0.625, 0.75, 0.625, 0.75, 0.625, 0.75, 0.625, 0.75, 0.875, 0.75, 0.875, 0.75, 0.625, 0.75, 0.875, 0.75, 0.875, 0.75, 0.875, 0.75, 0.875, 0.75, 0.875, 0.75, 0.625, 0.75, 0.625, 0.75, 0.875, 0.75, 0.875, 0.75, 0.875, 0.75, 0.875, 0.75, 0.875, 0.75, 0.625, 0.75, 0.625, 0.5, 0.625, 0.5, 0.625, 0.75, 0.875, 0.75, 0.875, 0.5, 0.875, 0.5, 0.875, 0.75, 0.625, 0.5, 0.625, 0.75, 0.625, 0.75, 0.625, 0.5, 0.875, 0.75, 0.625, 0.75, 0.625, 0.75, 0.875, 0.75, 0.875, 0.75, 0.625, 0.75, 0.625, 0.75, 0.875, 0.75, 0.625, 0.75, 0.625, 0.75, 0.625, 0.75, 0.625, 0.75, 0.625, 0.75, 0.875, 0.75, 0.875, 0.75, 0.625, 0.75, 0.625, 0.75, 0.625, 0.5, 0.625, 0.5, 0.625, 0.75, 0.625, 0.75, 0.625, 0.75, 0.625, 0.75, 0.625, 0.75, 0.625, 0.75, 0.875, 0.75, 0.875, 0.75, 0.625, 0.75, 0.875, 0.75, 0.875, 0.75, 0.875, 0.75, 0.875, 0.75, 0.875, 0.75, 0.625, 0.75, 0.625, 0.75, 0.875, 0.75, 0.875, 0.75, 0.625, 0.75, 0.625, 0.75, 0.875, 0.75, 0.875, 0.75, 0.875, 0.75, 0.875, 0.75, 0.875, 0.75, 0.625, 0.75, 0.875, 0.75, 0.875, 0.75, 0.625, 0.75, 0.375, 0.0, 0.625, 0.0, 0.625, 0.25, 0.375, 0.25, 0.875, 0.75, 0.625, 0.75, 0.625, 0.75, 0.875, 0.75, 0.625, 0.75, 0.875, 0.75, 0.875, 0.75, 0.625, 0.75, 0.625, 0.75, 0.625, 0.75, 0.625, 0.75, 0.625, 0.75, 0.875, 0.75, 0.875, 0.75, 0.875, 0.75, 0.875, 0.75, 0.625, 0.75, 0.875, 0.75, 0.875, 0.75, 0.625, 0.75, 0.875, 0.75, 0.875, 0.75, 0.875, 0.75, 0.875, 0.75, 0.625, 0.75, 0.875, 0.75, 0.875, 0.75, 0.625, 0.75, 0.875, 0.75, 0.625, 0.75, 0.625, 0.75, 0.875, 0.75, 0.875, 0.75, 0.625, 0.75, 0.625, 0.75, 0.875, 0.75, 0.875, 0.75, 0.875, 0.5, 0.875, 0.5, 0.875, 0.75, 0.625, 0.5, 0.625, 0.75, 0.625, 0.75, 0.625, 0.5, 0.875, 0.75, 0.875, 0.75, 0.875, 0.75, 0.875, 0.75, 0.875, 0.5, 0.875, 0.5, 0.875, 0.5, 0.875, 0.5, 0.625, 0.5, 0.625, 0.5, 0.625, 0.5, 0.625, 0.5, 0.875, 0.5, 0.875, 0.75, 0.875, 0.75, 0.875, 0.5, 0.875, 0.75, 0.875, 0.5, 0.875, 0.5, 0.875, 0.75, 0.625, 0.75, 0.625, 0.75, 0.625, 0.75, 0.625, 0.75, 0.875, 0.5, 0.875, 0.5, 0.875, 0.5, 0.875, 0.5, 0.875, 0.5, 0.625, 0.5, 0.625, 0.5, 0.875, 0.5, 0.625, 0.5, 0.625, 0.5, 0.625, 0.5, 0.625, 0.5, 0.625, 0.5, 0.625, 0.25, 0.625, 0.25, 0.625, 0.5, 0.875, 0.5, 0.625, 0.5, 0.625, 0.5, 0.875, 0.5, 0.625, 0.5, 0.625, 0.25, 0.625, 0.25, 0.625, 0.5, 0.625, 0.5, 0.625, 0.5, 0.625, 0.5, 0.625, 0.5, 0.625, 0.5, 0.375, 0.5, 0.375, 0.5, 0.625, 0.5, 0.625, 0.5, 0.375, 0.5, 0.375, 0.5, 0.625, 0.5, 0.375, 0.25, 0.625, 0.25, 0.625, 0.5, 0.375, 0.5, 0.375, 0.5, 0.125, 0.5, 0.125, 0.5, 0.375, 0.5, 0.375, 0.25, 0.625, 0.25, 0.625, 0.25, 0.375, 0.25, 0.625, 0.25, 0.625, 0.5, 0.625, 0.5, 0.625, 0.25, 0.375, 0.5, 0.625, 0.5, 0.625, 0.5, 0.375, 0.5, 0.625, 0.5, 0.625, 0.5, 0.375, 0.5, 0.625, 0.5, 0.625, 0.5, 0.375, 0.5, 0.625, 0.25, 0.375, 0.25, 0.375, 0.25, 0.625, 0.25, 0.125, 0.5, 0.125, 0.5, 0.125, 0.5, 0.125, 0.5, 0.375, 0.5, 0.375, 0.5, 0.375, 0.5, 0.375, 0.5, 0.625, 0.5, 0.375, 0.5, 0.375, 0.5, 0.625, 0.25, 0.375, 0.25, 0.375, 0.25, 0.375, 0.25, 0.625, 0.25, 0.625, 0.25, 0.375, 0.5, 0.125, 0.5, 0.125, 0.5, 0.375, 0.5, 0.625, 0.25, 0.375, 0.25, 0.375, 0.25, 0.625, 0.5, 0.625, 0.5, 0.625, 0.5, 0.875, 0.5, 0.875, 0.5, 0.875, 0.5, 0.625, 0.25, 0.625, 0.5, 0.625, 0.5, 0.625, 0.25, 0.625, 0.5, 0.625, 0.75, 0.625, 0.75, 0.625, 0.5, 0.875, 0.75, 0.875, 0.5, 0.875, 0.5, 0.875, 0.75, 0.625, 0.5, 0.625, 0.75, 0.625, 0.75, 0.625, 0.5, 0.875, 0.5, 0.875, 0.75, 0.875, 0.75, 0.875, 0.5, 0.625, 0.75, 0.625, 0.5, 0.625, 0.5, 0.625, 0.75, 0.875, 0.75, 0.625, 0.75, 0.625, 0.75, 0.875, 0.75, 0.625, 0.75, 0.875, 0.75, 0.875, 0.75, 0.625, 0.75, 0.875, 0.75, 0.875, 0.75, 0.875, 0.75, 0.625, 0.75, 0.625, 0.75, 0.625, 0.75, 0.375, 0.75, 0.625, 0.75, 0.625, 0.0, 0.125, 0.75, 0.375, 0.5, 0.625, 0.5, 0.625, 0.75, 0.375, 0.75, 0.875, 0.5, 0.625, 0.5, 0.625, 0.5, 0.875, 0.5, 0.125, 0.5, 0.125, 0.75, 0.125, 0.75, 0.125, 0.5, 0.375, 0.75, 0.375, 0.5, 0.375, 0.5, 0.375, 0.75, 0.125, 0.5, 0.125, 0.75, 0.125, 0.75, 0.125, 0.5, 0.375, 0.75, 0.375, 0.5, 0.375, 0.5, 0.375, 0.75, 0.375, 0.25, 0.375, 0.25, 0.375, 0.25, 0.375, 0.25, 0.375, 0.75, 0.375, 0.75, 0.375, 0.75, 0.375, 0.75, 0.375, 0.5, 0.375, 0.5, 0.375, 0.5, 0.375, 0.5, 0.375, 0.5, 0.375, 0.75, 0.375, 0.75, 0.375, 0.5, 0.125, 0.75, 0.125, 0.75, 0.125, 0.75, 0.125, 0.75, 0.625, 0.75, 0.875, 0.75, 0.875, 0.75, 0.625, 0.75, 0.625, 0.75, 0.625, 0.75, 0.625, 0.75, 0.875, 0.75, 0.875, 0.75, 0.875, 0.75, 0.625, 0.75, 0.875, 0.75, 0.875, 0.75, 0.625, 0.75, 0.875, 0.5, 0.875, 0.75, 0.875, 0.75, 0.875, 0.5, 0.875, 0.75, 0.875, 0.75, 0.875, 0.75, 0.625, 0.75, 0.625, 0.5, 0.625, 0.5, 0.625, 0.75, 0.875, 0.75, 0.875, 0.75, 0.875, 0.75, 0.875, 0.75, 0.375, 0.75, 0.375, 0.75, 0.375, 0.75, 0.375, 0.75, 0.125, 0.75, 0.125, 0.75, 0.125, 0.75, 0.125, 0.75, 0.875, 0.75, 0.625, 0.75, 0.625, 0.75, 0.875, 0.75, 0.875, 0.75, 0.875, 0.75, 0.875, 0.75, 0.875, 0.75, 0.875, 0.75, 0.875, 0.75, 0.625, 0.75, 0.625, 0.75, 0.625, 0.75, 0.875, 0.5, 0.875, 0.5, 0.875, 0.5, 0.625, 0.5, 0.625, 0.5, 0.625, 0.5, 0.625, 0.25, 0.625, 0.25, 0.375, 0.25, 0.375, 0.25, 0.375, 0.25, 0.625, 0.25, 0.625, 0.25, 0.625, 0.25, 0.375, 0.25, 0.625, 0.5, 0.625, 0.5, 0.375, 0.5, 0.375, 0.5, 0.375, 0.5, 0.625, 0.5, 0.375, 0.5, 0.375, 0.5, 0.625, 0.5, 0.875, 0.75, 0.875, 0.75, 0.875, 0.75, 0.875, 0.75, 0.625, 0.75, 0.625, 0.75, 0.625, 0.75, 0.625, 0.75, 0.625, 0.75, 0.625, 0.75, 0.625, 0.75, 0.875, 0.75, 0.875, 0.75, 0.875, 0.75, 0.625, 0.75, 0.625, 0.75, 0.625, 0.75, 0.875, 0.75, 0.875, 0.75, 0.875, 0.75, 0.875, 0.5, 0.875, 0.5, 0.875, 0.75, 0.625, 0.75, 0.625, 0.5, 0.625, 0.75, 0.625, 0.75, 0.625, 0.75, 0.625, 0.5, 0.875, 0.5, 0.875, 0.5, 0.875, 0.75, 0.625, 0.75, 0.625, 0.75, 0.375, 0.75, 0.375, 0.0, 0.375, 0.0, 0.625, 0.0, 0.875, 0.75, 0.875, 0.75, 0.875, 0.75, 0.625, 0.75, 0.625, 0.75, 0.625, 0.75, 0.375, 0.0, 0.375, 0.0, 0.625, 0.0, 0.875, 0.75, 0.875, 0.75, 0.875, 0.75, 0.625, 0.75, 0.625, 0.75, 0.625, 0.75, 0.625, 0.75, 0.375, 0.75, 0.625, 0.75, 0.625, 0.0, 0.625, 0.0, 0.375, 0.0, 0.625, 0.75, 0.625, 0.75, 0.625, 0.75, 0.875, 0.75, 0.875, 0.75, 0.875, 0.75, 0.875, 0.5, 0.875, 0.5, 0.875, 0.5, 0.625, 0.5, 0.625, 0.5, 0.625, 0.5, 0.625, 0.75, 0.625, 0.75, 0.625, 0.75, 0.375, 0.0, 0.375, 0.0, 0.625, 0.0, 0.625, 0.75, 0.625, 0.75, 0.375, 0.75, 0.375, 0.75, 0.625, 0.75, 0.375, 0.75])
me_cube_002.use_remesh_fix_poles = True
me_cube_002.use_remesh_preserve_attributes = False
me_cube_002.use_mirror_vertex_groups = False
me_cube_002.update()

# ---- objects
ob_cube = bpy.data.objects.new('Cube', me_cube_002)

# ---- transforms, parenting, visibility, modifiers, constraints
ob_cube.location = (0.0, 0.0, 1.0)
ob_cube.rotation_euler = (1.571, 0.0, 0.0)
ob_cube.scale = (2.0, 2.0, 2.0)
ob_cube.lineart.crease_threshold = 0.0

# ---- collection membership
col_collection.objects.link(ob_cube)

# ---- scene / render settings (as saved in the file)
scene.frame_start = 1; scene.frame_end = 250; scene.frame_set(1)
scene.render.engine = 'BLENDER_EEVEE_NEXT'
scene.cycles.use_denoising = False
scene.cycles.samples = 128
scene.cycles.sampling_pattern = 'TABULATED_SOBOL'
scene.cycles.use_adaptive_sampling = False
scene.cycles.use_light_tree = False
scene.view_settings.view_transform = 'Filmic'
bpy.context.view_layer.update()

# ---- added for rendering (the .blend has no active camera and no usable light): camera, sun
cam_auto = bpy.data.cameras.new('AutoCamera')
cam_auto.lens = 50.0
cam_auto.sensor_width = 36.0
cam_auto.clip_end = 1000.0
ob_auto_camera = bpy.data.objects.new('AutoCamera', cam_auto)
scene.collection.objects.link(ob_auto_camera)
ob_auto_camera.location = (15.5172, -19.669, 15.6067)
ob_auto_camera.rotation_euler = (1.09748, -7.21219e-08, 0.694738)
scene.camera = ob_auto_camera
light_auto_sun = bpy.data.lights.new('AutoSun', 'SUN')
light_auto_sun.energy = 3.0
light_auto_sun.angle = 0.0523599
ob_auto_sun = bpy.data.objects.new('AutoSun', light_auto_sun)
scene.collection.objects.link(ob_auto_sun)
ob_auto_sun.rotation_euler = (0.872665, 0.174533, 0.523599)
bpy.context.view_layer.update()
